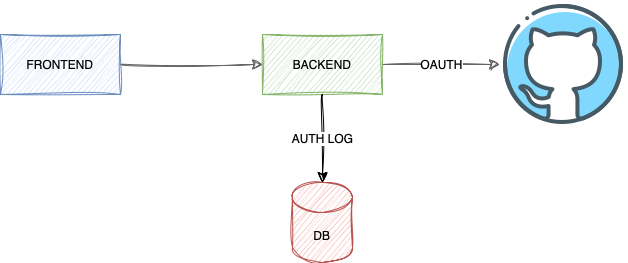

The diagram above was exported from draw.io. Its source (the exported page's mxGraphModel, read from the mxfile embedded in the PNG):
<mxGraphModel dx="1826" dy="1284" grid="0" gridSize="10" guides="1" tooltips="1" connect="1" arrows="1" fold="1" page="0" pageScale="1" pageWidth="827" pageHeight="1169" math="0" shadow="0">
  <root>
    <mxCell id="0" />
    <mxCell id="1" parent="0" />
    <mxCell id="AAjYnL-fZVsWvcsN1xeV-7" style="edgeStyle=none;curved=1;rounded=0;orthogonalLoop=1;jettySize=auto;html=1;entryX=0;entryY=0.5;entryDx=0;entryDy=0;fontSize=12;startSize=8;endSize=8;sketch=1;curveFitting=1;jiggle=2;fillColor=#f5f5f5;strokeColor=#666666;" parent="1" source="AAjYnL-fZVsWvcsN1xeV-1" target="AAjYnL-fZVsWvcsN1xeV-2" edge="1">
      <mxGeometry relative="1" as="geometry" />
    </mxCell>
    <mxCell id="AAjYnL-fZVsWvcsN1xeV-1" value="FRONTEND" style="rounded=0;whiteSpace=wrap;html=1;sketch=1;curveFitting=1;jiggle=2;fillColor=#dae8fc;strokeColor=#6c8ebf;" parent="1" vertex="1">
      <mxGeometry x="-174" y="11" width="120" height="60" as="geometry" />
    </mxCell>
    <mxCell id="AAjYnL-fZVsWvcsN1xeV-5" value="OAUTH" style="edgeStyle=none;curved=1;rounded=0;orthogonalLoop=1;jettySize=auto;html=1;fontSize=12;startSize=8;endSize=8;sketch=1;curveFitting=1;jiggle=2;fillColor=#f5f5f5;strokeColor=#666666;" parent="1" source="AAjYnL-fZVsWvcsN1xeV-2" target="AAjYnL-fZVsWvcsN1xeV-4" edge="1">
      <mxGeometry relative="1" as="geometry" />
    </mxCell>
    <mxCell id="AAjYnL-fZVsWvcsN1xeV-2" value="BACKEND" style="rounded=0;whiteSpace=wrap;html=1;sketch=1;curveFitting=1;jiggle=2;fillColor=#d5e8d4;strokeColor=#82b366;" parent="1" vertex="1">
      <mxGeometry x="88" y="11" width="120" height="60" as="geometry" />
    </mxCell>
    <mxCell id="AAjYnL-fZVsWvcsN1xeV-3" value="DB" style="shape=cylinder3;whiteSpace=wrap;html=1;boundedLbl=1;backgroundOutline=1;size=15;sketch=1;curveFitting=1;jiggle=2;fillColor=#f8cecc;strokeColor=#b85450;" parent="1" vertex="1">
      <mxGeometry x="118" y="159" width="60" height="80" as="geometry" />
    </mxCell>
    <mxCell id="AAjYnL-fZVsWvcsN1xeV-4" value="" style="shape=image;html=1;verticalAlign=top;verticalLabelPosition=bottom;labelBackgroundColor=#ffffff;imageAspect=0;aspect=fixed;image=https://cdn4.iconfinder.com/data/icons/social-media-and-logos-11/32/Logo_Github-128.png" parent="1" vertex="1">
      <mxGeometry x="325" y="-23" width="128" height="128" as="geometry" />
    </mxCell>
    <mxCell id="AAjYnL-fZVsWvcsN1xeV-6" value="AUTH LOG" style="edgeStyle=none;curved=1;rounded=0;orthogonalLoop=1;jettySize=auto;html=1;entryX=0.5;entryY=0;entryDx=0;entryDy=0;entryPerimeter=0;fontSize=12;startSize=8;endSize=8;sketch=1;curveFitting=1;jiggle=2;" parent="1" source="AAjYnL-fZVsWvcsN1xeV-2" target="AAjYnL-fZVsWvcsN1xeV-3" edge="1">
      <mxGeometry relative="1" as="geometry" />
    </mxCell>
  </root>
</mxGraphModel>